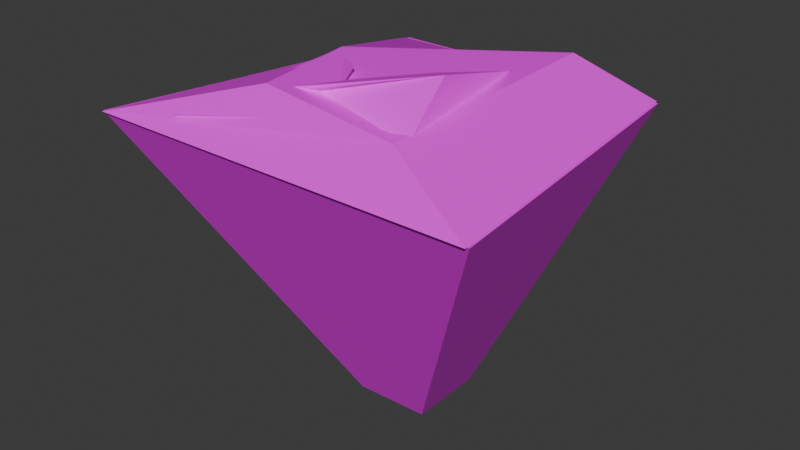 # Source: Cube_d1.blend  (saved by Blender 4.2.66; exported with 4.5.12 LTS)
import bpy
from mathutils import Matrix  # noqa: F401  (used for matrix-valued properties, if any)

bpy.ops.wm.read_factory_settings(use_empty=True)
scene = bpy.context.scene
scene.name = 'Scene'

# ---- collections
col_collection = bpy.data.collections.new('Collection'); scene.collection.children.link(col_collection)

# ---- images (referenced by path relative to the original .blend; pixels are not part of the script)
import os
ASSET_DIR = os.environ.get("B2B_ASSET_DIR", "")  # directory of the original .blend (textures are referenced by path, not embedded)
HERE = os.path.dirname(os.path.abspath(__file__))  # packed textures are extracted next to this script under _unpacked/

def load_image(name, relpath, width, height, colorspace="sRGB"):
    """Load a texture the original file referenced (path relative to the .blend, or extracted next to this script)."""
    p = next((c for c in (os.path.join(HERE, relpath), os.path.join(ASSET_DIR, relpath)) if relpath and os.path.exists(c)), "")
    if p:
        img = bpy.data.images.load(p, check_existing=True)
        img.name = name
    else:  # same state as the original file: an image datablock whose file is absent (Cycles renders it pink)
        img = bpy.data.images.new(name, width, height)
        img.source = "FILE"
        img.filepath = "//" + (relpath or name)
    img.colorspace_settings.name = colorspace
    return img
img_diffusecolor_texture_012 = load_image('DiffuseColor_Texture.012', 'sand texture.png', 1024, 1024, 'sRGB')
img_diffusecolor_texture_013 = load_image('DiffuseColor_Texture.013', 'sand texture.png', 1024, 1024, 'Non-Color')

# ---- materials (node trees are filled in below, after node groups)
mat_sand_texture = bpy.data.materials.new('sand_texture')
mat_sand_texture.surface_render_method = 'BLENDED'
mat_sand_texture.blend_method = 'BLEND'
mat_sand_texture.use_transparency_overlap = False
mat_sand_texture.show_transparent_back = False
mat_sand_texture.diffuse_color = (1.0, 1.0, 1.0, 1.0)
mat_sand_texture.roughness = 0.5528

# ---- material node trees
mat_sand_texture.use_nodes = True; mat_sand_texture.node_tree.nodes.clear()
_N = mat_sand_texture.node_tree.nodes; _L = mat_sand_texture.node_tree.links
n0 = _N.new('ShaderNodeBsdfPrincipled'); n0.name = 'Principled BSDF'; n0.location = (10, 300)
n0.inputs[2].default_value = 0.5528
n0.inputs[27].default_value = (0.0, 0.0, 0.0, 1.0)
n0.inputs[28].default_value = 1.0
n1 = _N.new('ShaderNodeOutputMaterial'); n1.name = 'Material Output'; n1.location = (300, 300)
n2 = _N.new('ShaderNodeNormalMap'); n2.name = 'Normal Map'; n2.location = (-300, -300)
n2.label = 'Normal/Map'
n2.inputs[0].default_value = 0.0
n3 = _N.new('ShaderNodeTexImage'); n3.name = 'Image Texture'; n3.location = (-300, 600)
n3.image = img_diffusecolor_texture_012
n4 = _N.new('ShaderNodeTexImage'); n4.name = 'Image Texture.001'; n4.location = (-300, 0)
n4.image = img_diffusecolor_texture_013
_L.new(n0.outputs[0], n1.inputs[0])
_L.new(n2.outputs[0], n0.inputs[5])
_L.new(n3.outputs[0], n0.inputs[0])
_L.new(n4.outputs[1], n0.inputs[4])
n1.is_active_output = True

# ---- world
world_world = bpy.data.worlds.new('World'); scene.world = world_world
world_world.use_nodes = True; world_world.node_tree.nodes.clear()
_N = world_world.node_tree.nodes; _L = world_world.node_tree.links
n0 = _N.new('ShaderNodeOutputWorld'); n0.name = 'World Output'; n0.location = (300, 300)
n1 = _N.new('ShaderNodeBackground'); n1.name = 'Background'; n1.location = (10, 300)
n1.inputs[0].default_value = (0.05088, 0.05088, 0.05088, 1.0)
_L.new(n1.outputs[0], n0.inputs[0])
n0.is_active_output = True
world_world.color = (0.05088, 0.05088, 0.05088)
world_world.sun_shadow_jitter_overblur = 0.0

# ---- meshes
me_scene_004 = bpy.data.meshes.new('Scene.004')
me_scene_004.from_pydata([(-5.533, -4.308, 1.027), (-0.9045, 1.436, -6.741), (-3.636, 4.649, 1.0), (-0.9045, -0.5635, -6.741), (1.095, 1.436, -6.702), (4.175, 4.461, 1.0), (1.095, -0.5635, -6.702), (5.092, -4.277, 1.01), (-1.374, -2.977, 2.291), (-3.699, 4.537, 1.011), (-3.159, 1.374, 1.65), (-5.544, -4.344, 1.011), (4.1, 4.537, 1.011), (2.89, 2.566, 2.464), (5.039, -4.344, 1.011), (1.904, -2.638, 1.647), (-1.621, -2.642, 2.018), (-2.16, 2.649, 0.9746), (-2.16, 3.414, 0.7139), (-2.16, -2.255, 1.663), (2.06, 2.649, 1.369), (2.06, 1.467, 2.146), (2.06, -2.255, 1.663), (2.06, -1.125, 2.742), (-3.459, -3.878, 1.309), (-3.459, -0.9214, 0.48), (-3.352, 1.324, 1.513), (-3.459, -2.854, 0.48), (-1.526, -0.9214, 0.48), (-1.526, 0.01684, 1.859), (-1.526, -2.854, 0.48), (0.1723, -2.854, 1.81)], [], [(0, 2, 1), (0, 1, 3), (2, 5, 4), (2, 4, 1), (5, 7, 6), (5, 6, 4), (7, 0, 3), (7, 3, 6), (3, 1, 4), (3, 4, 6), (7, 5, 2), (7, 2, 0), (8, 10, 9), (8, 9, 11), (10, 13, 12), (10, 12, 9), (13, 15, 14), (13, 14, 12), (15, 8, 11), (15, 11, 14), (11, 9, 12), (11, 12, 14), (15, 13, 10), (15, 10, 8), (16, 18, 17), (16, 17, 19), (18, 21, 20), (18, 20, 17), (21, 23, 22), (21, 22, 20), (23, 16, 19), (23, 19, 22), (19, 17, 20), (19, 20, 22), (23, 21, 18), (23, 18, 16), (24, 26, 25), (24, 25, 27), (26, 29, 28), (26, 28, 25), (29, 31, 30), (29, 30, 28), (31, 24, 27), (31, 27, 30), (27, 25, 28), (27, 28, 30), (31, 29, 26), (31, 26, 24)])
me_scene_004.polygons.foreach_set('use_smooth', [True] * 48)
_k = set([(0, 2), (0, 3), (0, 7), (1, 2), (1, 3), (1, 4), (2, 5), (3, 6), (4, 5), (4, 6), (5, 7), (6, 7), (8, 10), (8, 11), (8, 15), (9, 10), (9, 11), (9, 12), (10, 13), (11, 14), (12, 13), (12, 14), (13, 15), (14, 15), (16, 18), (16, 19), (16, 23), (17, 18), (17, 19), (17, 20), (18, 21), (19, 22), (20, 21), (20, 22), (21, 23), (22, 23), (24, 26), (24, 27), (24, 31), (25, 26), (25, 27), (25, 28), (26, 29), (27, 30), (28, 29), (28, 30), (29, 31), (30, 31)])
me_scene_004.attributes.new('sharp_edge', 'BOOLEAN', 'EDGE').data.foreach_set('value', [ (min(e.vertices), max(e.vertices)) in _k for e in me_scene_004.edges])
_uv = me_scene_004.uv_layers.new(name='UVSet0')
_uv.uv.foreach_set('vector', [0.5351, 0.6396, 0.2779, 0.6396, 0.3394, 0.3384, 0.5351, 0.6396, 0.3394, 0.3384, 0.4138, 0.3326, 0.8373, 0.5901, 0.8373, 0.7961, 0.5368, 0.7252, 0.8373, 0.5901, 0.5368, 0.7252, 0.5359, 0.6506, 0.6529, 0.2959, 0.3961, 0.2959, 0.4889, 0.0004078, 0.6529, 0.2959, 0.4889, 0.0004078, 0.5635, 0.0004078, 0.2771, 0.6353, 0.0004078, 0.6353, 0.1321, 0.3326, 0.2771, 0.6353, 0.1321, 0.3326, 0.2068, 0.3336, 0.8381, 0.745, 0.8381, 0.6703, 0.9127, 0.6703, 0.8381, 0.745, 0.9127, 0.6703, 0.9127, 0.745, 0.8125, 0.3326, 0.8125, 0.5893, 0.6067, 0.5846, 0.8125, 0.3326, 0.6067, 0.5846, 0.5359, 0.3374, 0.2372, 0.6404, 0.4133, 0.6593, 0.5351, 0.6502, 0.2372, 0.6404, 0.5351, 0.6502, 0.2372, 0.811, 0.2529, 0.8118, 0.4831, 0.8415, 0.5282, 0.9329, 0.2529, 0.8118, 0.5282, 0.9329, 0.2372, 0.9329, 0.8007, 0.8724, 0.6049, 0.9132, 0.5359, 0.7969, 0.8007, 0.8724, 0.5359, 0.7969, 0.8691, 0.7969, 0.8167, 0.9868, 0.6915, 0.9839, 0.5359, 0.914, 0.8167, 0.9868, 0.5359, 0.914, 0.9308, 0.914, 0.0004078, 0.3318, 0.06927, 0.0004078, 0.3603, 0.0004078, 0.0004078, 0.3318, 0.3603, 0.0004078, 0.3953, 0.3318, 0.1554, 0.6361, 0.2325, 0.8206, 0.0004078, 0.8206, 0.1554, 0.6361, 0.0004078, 0.8206, 0.03055, 0.6461, 0.3961, 0.2968, 0.6281, 0.2968, 0.5983, 0.3011, 0.3961, 0.2968, 0.5983, 0.3011, 0.4143, 0.3182, 0.2372, 0.9463, 0.4182, 0.9337, 0.3953, 0.9812, 0.2372, 0.9463, 0.3953, 0.9812, 0.2372, 0.9764, 0.9509, 0.4946, 0.853, 0.5111, 0.8134, 0.4684, 0.9509, 0.4946, 0.8134, 0.4684, 0.9967, 0.4684, 0.9796, 0.3902, 0.8335, 0.3522, 0.8134, 0.3326, 0.9796, 0.3902, 0.8134, 0.3326, 0.9708, 0.3326, 0.6537, 0.1561, 0.8384, 0.1554, 0.837, 0.3136, 0.6537, 0.1561, 0.837, 0.3136, 0.6537, 0.3136, 0.6911, 0.008383, 0.7901, 0.0004078, 0.8857, 0.1546, 0.6911, 0.008383, 0.8857, 0.1546, 0.6537, 0.1546, 0.0004078, 0.9643, 0.1947, 0.9643, 0.1094, 0.9996, 0.0004078, 0.9643, 0.1094, 0.9996, 0.03734, 0.9967, 0.9301, 0.5901, 0.9003, 0.6695, 0.8381, 0.6695, 0.9301, 0.5901, 0.8381, 0.6695, 0.8381, 0.5974, 0.9379, 0.4675, 0.8134, 0.4675, 0.8384, 0.391, 0.9379, 0.4675, 0.8384, 0.391, 0.907, 0.4135, 0.9554, 0.5609, 0.8134, 0.5609, 0.8164, 0.5119, 0.9554, 0.5609, 0.8164, 0.5119, 0.8884, 0.5163, 0.8393, 0.1554, 0.9114, 0.1554, 0.9114, 0.2276, 0.8393, 0.1554, 0.9114, 0.2276, 0.8393, 0.2276, 0.0004078, 0.8215, 0.1209, 0.8529, 0.1863, 0.9068, 0.0004078, 0.8215, 0.1863, 0.9068, 0.0004078, 0.9635])
me_scene_004.materials.append(mat_sand_texture)
me_scene_004.update()
me_scene_004.normals_split_custom_set([tuple(v) for v in zip(*[iter([-0.8947, 0.1539, -0.4193, -0.8947, 0.1539, -0.4193, -0.8947, 0.1539, -0.4193, -0.8947, 0.1539, -0.4193, -0.8947, 0.1539, -0.4193, -0.8947, 0.1539, -0.4193, 0.01922, 0.9269, -0.3748, 0.01929, 0.9269, -0.3748, 0.0193, 0.9269, -0.3748, 0.01922, 0.9269, -0.3748, 0.0193, 0.9269, -0.3748, 0.01927, 0.9269, -0.3748, 0.9074, 0.07713, -0.4131, 0.9074, 0.0771, -0.4131, 0.9074, 0.07709, -0.4131, 0.9074, 0.07713, -0.4131, 0.9074, 0.07709, -0.4131, 0.9074, 0.07711, -0.4131, 0.002887, -0.901, -0.4339, 0.002892, -0.901, -0.4339, 0.002918, -0.9009, -0.4339, 0.002887, -0.901, -0.4339, 0.002918, -0.9009, -0.4339, 0.002957, -0.9009, -0.4339, 0.01961, 0.0, -0.9998, 0.01961, 0.0, -0.9998, 0.01961, 0.0, -0.9998, 0.01961, 0.0, -0.9998, 0.01961, 0.0, -0.9998, 0.01961, 0.0, -0.9998, 0.0008931, 0.001957, 1.0, 0.0009865, 0.002048, 1.0, 0.0009181, 0.001981, 1.0, 0.0008931, 0.001957, 1.0, 0.0009181, 0.001981, 1.0, 0.0009674, 0.00203, 1.0, -0.3616, 0.04677, 0.9312, -0.3616, 0.04678, 0.9311, -0.3616, 0.04675, 0.9311, -0.3616, 0.04677, 0.9312, -0.3616, 0.04675, 0.9311, -0.3616, 0.04677, 0.9312, -0.08719, 0.3857, 0.9185, -0.08719, 0.3857, 0.9185, -0.0872, 0.3857, 0.9185, -0.08719, 0.3857, 0.9185, -0.0872, 0.3857, 0.9185, -0.08719, 0.3857, 0.9185, 0.4354, -0.05356, 0.8986, 0.4354, -0.05355, 0.8986, 0.4354, -0.05355, 0.8987, 0.4354, -0.05356, 0.8986, 0.4354, -0.05355, 0.8987, 0.4355, -0.05356, 0.8986, 0.05219, -0.5412, 0.8393, 0.05218, -0.5412, 0.8393, 0.0522, -0.5412, 0.8393, 0.05219, -0.5412, 0.8393, 0.0522, -0.5412, 0.8393, 0.05217, -0.5412, 0.8393, 0.0, 0.0, -1.0, 0.0, 0.0, -1.0, 0.0, 0.0, -1.0, 0.0, 0.0, -1.0, 0.0, 0.0, -1.0, 0.0, 0.0, -1.0, -0.01501, -0.0196, 0.9997, -0.01505, -0.01965, 0.9997, -0.01502, -0.01962, 0.9997, -0.01501, -0.0196, 0.9997, -0.01502, -0.01962, 0.9997, -0.01499, -0.01961, 0.9997, -0.2773, 0.1587, 0.9476, -0.2772, 0.1587, 0.9476, -0.2772, 0.1588, 0.9476, -0.2773, 0.1587, 0.9476, -0.2772, 0.1588, 0.9476, -0.2774, 0.1587, 0.9476, 0.04341, 0.7774, 0.6275, 0.04344, 0.7773, 0.6276, 0.04343, 0.7773, 0.6276, 0.04341, 0.7774, 0.6275, 0.04343, 0.7773, 0.6276, 0.04341, 0.7773, 0.6276, 1.0, 1.75e-08, 0.0, 1.0, 1.374e-07, 0.0, 1.0, 1.059e-07, 0.0, 1.0, 1.75e-08, 0.0, 1.0, 1.059e-07, 0.0, 1.0, 0.0, 0.0, 0.1346, -0.8996, 0.4155, 0.1345, -0.8996, 0.4154, 0.1346, -0.8996, 0.4154, 0.1346, -0.8996, 0.4155, 0.1346, -0.8996, 0.4154, 0.1346, -0.8996, 0.4155, 0.04647, -0.09957, -0.9939, 0.04651, -0.0996, -0.9939, 0.04648, -0.09958, -0.9939, 0.04647, -0.09957, -0.9939, 0.04648, -0.09958, -0.9939, 0.04648, -0.09959, -0.9939, -0.2484, 0.1931, 0.9492, -0.2484, 0.1932, 0.9492, -0.2484, 0.1932, 0.9492, -0.2484, 0.1931, 0.9492, -0.2484, 0.1932, 0.9492, -0.2484, 0.1931, 0.9492, -0.9987, 0.01357, 0.04837, -0.9987, 0.01357, 0.0484, -0.9987, 0.01357, 0.0484, -0.9987, 0.01357, 0.04837, -0.9987, 0.01357, 0.0484, -0.9987, 0.01357, 0.0484, 0.271, 0.5755, -0.7716, 0.271, 0.5755, -0.7716, 0.271, 0.5755, -0.7716, 0.271, 0.5755, -0.7716, 0.271, 0.5755, -0.7716, 0.271, 0.5755, -0.7716, 0.768, 0.2772, -0.5774, 0.7679, 0.2773, -0.5775, 0.7679, 0.2773, -0.5774, 0.768, 0.2772, -0.5774, 0.7679, 0.2773, -0.5774, 0.7679, 0.2772, -0.5774, 0.199, -0.8158, -0.5431, 0.199, -0.8157, -0.5432, 0.199, -0.8157, -0.5431, 0.199, -0.8158, -0.5431, 0.199, -0.8157, -0.5431, 0.199, -0.8157, -0.5431, 0.0, 0.0, -1.0, 0.0, 0.0, -1.0, 0.0, 0.0, -1.0, 0.0, 0.0, -1.0, 0.0, 0.0, -1.0, 0.0, 0.0, -1.0, -0.1562, -0.0616, 0.9858, -0.1562, -0.06164, 0.9858, -0.1562, -0.06162, 0.9858, -0.1562, -0.0616, 0.9858, -0.1562, -0.06162, 0.9858, -0.1562, -0.06162, 0.9858])] * 3)])

# ---- objects
ob_island1 = bpy.data.objects.new('Island1', me_scene_004)

# ---- transforms, parenting, visibility, modifiers, constraints
ob_island1.location = (0.0, 0.0, 0.0)
ob_island1.color = (0.8, 0.8, 0.8, 1.0)

# ---- collection membership
col_collection.objects.link(ob_island1)

# ---- scene / render settings (as saved in the file)
scene.frame_start = 1; scene.frame_end = 250; scene.frame_set(1)
scene.render.engine = 'BLENDER_EEVEE_NEXT'
scene.render.fps = 25
bpy.context.view_layer.update()

# ---- added for rendering (the .blend has no active camera and no usable light): camera, sun
cam_auto = bpy.data.cameras.new('AutoCamera')
cam_auto.lens = 50.0
cam_auto.sensor_width = 36.0
cam_auto.clip_end = 1000.0
ob_auto_camera = bpy.data.objects.new('AutoCamera', cam_auto)
scene.collection.objects.link(ob_auto_camera)
ob_auto_camera.location = (15.3639, -18.5552, 10.4723)
ob_auto_camera.rotation_euler = (1.09748, -7.21219e-08, 0.694738)
scene.camera = ob_auto_camera
light_auto_sun = bpy.data.lights.new('AutoSun', 'SUN')
light_auto_sun.energy = 3.0
light_auto_sun.angle = 0.0523599
ob_auto_sun = bpy.data.objects.new('AutoSun', light_auto_sun)
scene.collection.objects.link(ob_auto_sun)
ob_auto_sun.rotation_euler = (0.872665, 0.174533, 0.523599)
bpy.context.view_layer.update()
